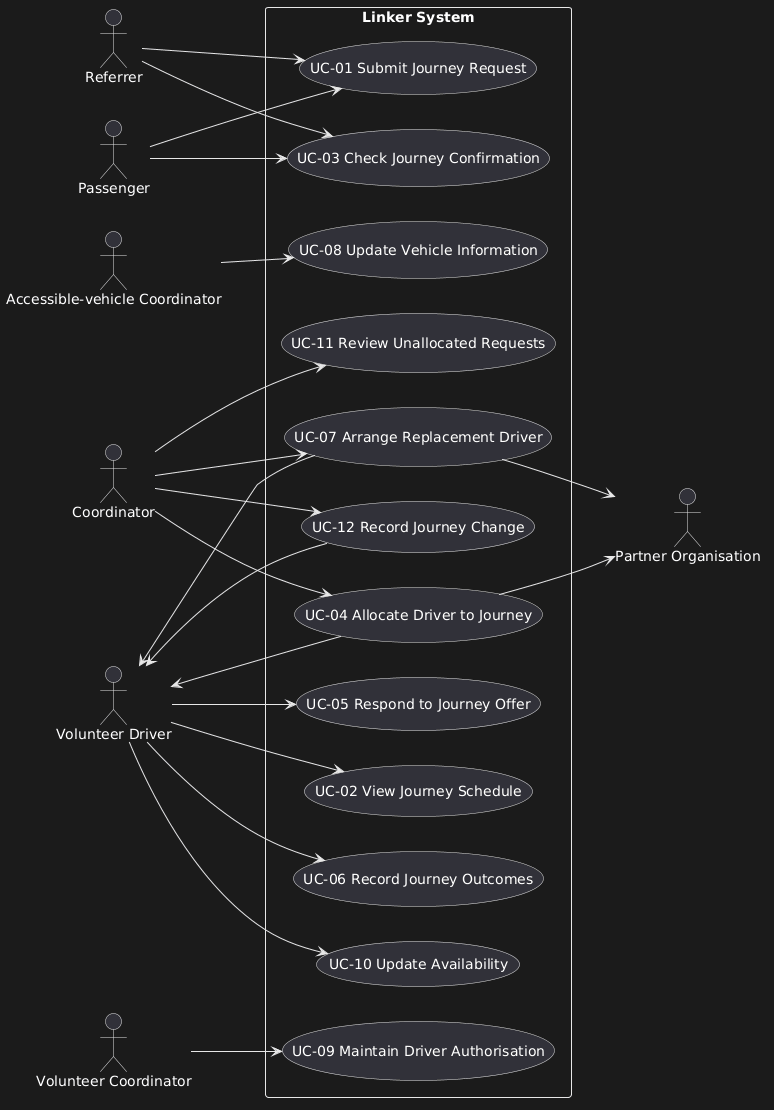

The diagram above was rendered by PlantUML. Its source (embedded in the PNG):
@startuml
left to right direction
skinparam packageStyle rectangle


actor "Coordinator" as COORD
actor "Passenger" as PASS
actor "Referrer" as REF
actor "Accessible-vehicle Coordinator" as AVC
actor "Volunteer Driver" as DRIVER
actor "Volunteer Coordinator" as VCOORD
actor "Partner Organisation" as PARTNER


rectangle "Linker System" {
  usecase "UC-01 Submit Journey Request" as UC01
  usecase "UC-02 View Journey Schedule" as UC02
  usecase "UC-03 Check Journey Confirmation" as UC03
  usecase "UC-04 Allocate Driver to Journey" as UC04
  usecase "UC-05 Respond to Journey Offer" as UC05
  usecase "UC-06 Record Journey Outcomes" as UC06
  usecase "UC-07 Arrange Replacement Driver" as UC07
  usecase "UC-08 Update Vehicle Information" as UC08
  usecase "UC-09 Maintain Driver Authorisation" as UC09
  usecase "UC-10 Update Availability" as UC10
  usecase "UC-11 Review Unallocated Requests" as UC11
  usecase "UC-12 Record Journey Change" as UC12
}

PASS --> UC01
REF --> UC01

DRIVER --> UC02

PASS --> UC03
REF --> UC03

COORD --> UC04
UC04 --> DRIVER
UC04 --> PARTNER

DRIVER --> UC05

DRIVER --> UC06

COORD --> UC07
UC07 --> DRIVER
UC07 --> PARTNER

AVC --> UC08

VCOORD --> UC09

DRIVER --> UC10

COORD --> UC11

COORD --> UC12

UC12 --> DRIVER
@enduml